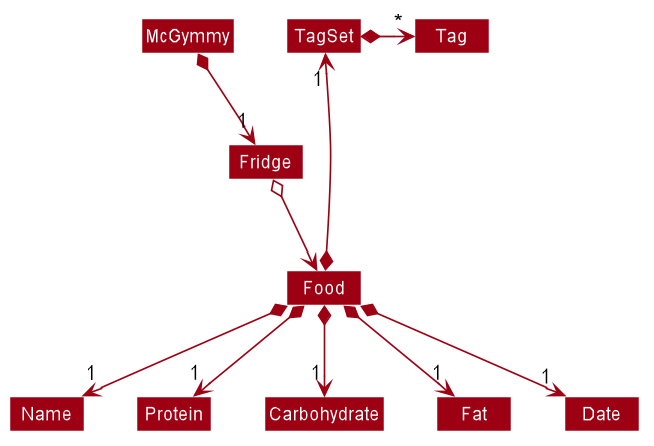

The diagram above was rendered by PlantUML. Its source (embedded in the PNG):
@startuml








skinparam BackgroundColor #FFFFFFF

skinparam Shadowing false

skinparam Class {
    FontColor #FFFFFF
    BorderThickness 1
    BorderColor #FFFFFF
    StereotypeFontColor #FFFFFF
    FontName Arial
}

skinparam Actor {
    BorderColor #000000
    Color #000000
    FontName Arial
}

skinparam Sequence {
    MessageAlign center
    BoxFontSize 15
    BoxPadding 0
    BoxFontColor #FFFFFF
    FontName Arial
}

skinparam Participant {
    FontColor #FFFFFFF
    Padding 20
}

skinparam MinClassWidth 50
skinparam ParticipantPadding 10
skinparam Shadowing false
skinparam DefaultTextAlignment center
skinparam packageStyle Rectangle

hide footbox
hide members
hide circle
skinparam arrowThickness 1.1
skinparam arrowColor #9D0012
skinparam classBackgroundColor #9D0012

McGymmy *-down-> "1" Fridge
TagSet -[hidden]down- Fridge
TagSet -[hidden]down- Fridge


Fridge o-down-> Food


Food *--> "1" Name
Food *--> "1" Protein
Food *--> "1" Carbohydrate
Food *--> "1" Fat
Food *--> "1" Date
Food *--> "1" TagSet
TagSet *-right-> "*" Tag
@enduml